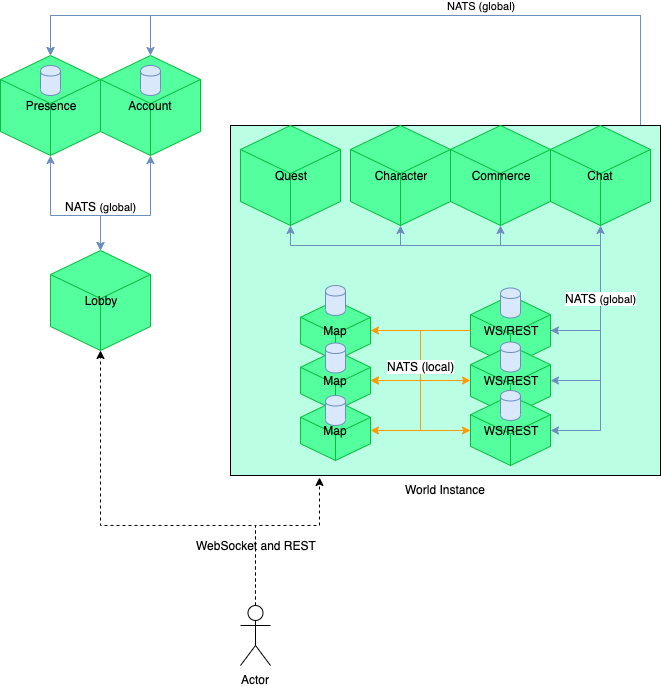

The diagram above was exported from draw.io. Its source (the exported page's mxGraphModel, read from the mxfile embedded in the PNG):
<mxGraphModel dx="1426" dy="771" grid="1" gridSize="10" guides="1" tooltips="1" connect="1" arrows="1" fold="1" page="1" pageScale="1" pageWidth="850" pageHeight="1100" math="0" shadow="0">
  <root>
    <mxCell id="0" />
    <mxCell id="1" parent="0" />
    <mxCell id="6h2Rx25wB_vFbol2QbS3-27" style="edgeStyle=orthogonalEdgeStyle;rounded=0;orthogonalLoop=1;jettySize=auto;html=1;exitX=0.5;exitY=1;exitDx=0;exitDy=0;exitPerimeter=0;entryX=0.5;entryY=0;entryDx=0;entryDy=0;entryPerimeter=0;startArrow=classic;startFill=1;strokeColor=#6c8ebf;fillColor=#dae8fc;" parent="1" source="6h2Rx25wB_vFbol2QbS3-1" target="6h2Rx25wB_vFbol2QbS3-15" edge="1">
      <mxGeometry relative="1" as="geometry">
        <Array as="points">
          <mxPoint x="160" y="380" />
          <mxPoint x="210" y="380" />
        </Array>
      </mxGeometry>
    </mxCell>
    <mxCell id="6h2Rx25wB_vFbol2QbS3-1" value="Presence" style="whiteSpace=wrap;html=1;shape=mxgraph.basic.isocube;isoAngle=15;strokeColor=#06BD3D;fillColor=#54FF9E;" parent="1" vertex="1">
      <mxGeometry x="110" y="220" width="100" height="100" as="geometry" />
    </mxCell>
    <mxCell id="6h2Rx25wB_vFbol2QbS3-28" style="edgeStyle=orthogonalEdgeStyle;rounded=0;orthogonalLoop=1;jettySize=auto;html=1;exitX=0.5;exitY=1;exitDx=0;exitDy=0;exitPerimeter=0;startArrow=classic;startFill=1;strokeColor=#6c8ebf;entryX=0.5;entryY=0;entryDx=0;entryDy=0;entryPerimeter=0;fillColor=#dae8fc;" parent="1" source="6h2Rx25wB_vFbol2QbS3-2" target="6h2Rx25wB_vFbol2QbS3-15" edge="1">
      <mxGeometry relative="1" as="geometry">
        <mxPoint x="230" y="410" as="targetPoint" />
        <Array as="points">
          <mxPoint x="260" y="380" />
          <mxPoint x="210" y="380" />
        </Array>
      </mxGeometry>
    </mxCell>
    <mxCell id="6h2Rx25wB_vFbol2QbS3-49" value="NATS&amp;nbsp;&lt;span style=&quot;font-size: 11px&quot;&gt;(global)&lt;/span&gt;" style="text;html=1;align=center;verticalAlign=middle;resizable=0;points=[];;labelBackgroundColor=#ffffff;" parent="6h2Rx25wB_vFbol2QbS3-28" vertex="1" connectable="0">
      <mxGeometry x="0.531" y="2" relative="1" as="geometry">
        <mxPoint x="-2" y="-11" as="offset" />
      </mxGeometry>
    </mxCell>
    <mxCell id="6h2Rx25wB_vFbol2QbS3-2" value="Account" style="whiteSpace=wrap;html=1;shape=mxgraph.basic.isocube;isoAngle=15;strokeColor=#06BD3D;fillColor=#54FF9E;" parent="1" vertex="1">
      <mxGeometry x="210" y="220" width="100" height="100" as="geometry" />
    </mxCell>
    <mxCell id="6h2Rx25wB_vFbol2QbS3-15" value="Lobby" style="whiteSpace=wrap;html=1;shape=mxgraph.basic.isocube;isoAngle=15;strokeColor=#06BD3D;fillColor=#54FF9E;" parent="1" vertex="1">
      <mxGeometry x="160" y="415" width="100" height="100" as="geometry" />
    </mxCell>
    <mxCell id="6h2Rx25wB_vFbol2QbS3-29" style="edgeStyle=orthogonalEdgeStyle;rounded=0;orthogonalLoop=1;jettySize=auto;html=1;exitX=1;exitY=0.5;exitDx=0;exitDy=0;exitPerimeter=0;entryX=0.5;entryY=0;entryDx=0;entryDy=0;entryPerimeter=0;startArrow=none;startFill=0;strokeColor=#6c8ebf;fillColor=#dae8fc;" parent="1" source="6h2Rx25wB_vFbol2QbS3-13" target="6h2Rx25wB_vFbol2QbS3-1" edge="1">
      <mxGeometry relative="1" as="geometry">
        <Array as="points">
          <mxPoint x="750" y="460" />
          <mxPoint x="750" y="180" />
          <mxPoint x="160" y="180" />
        </Array>
      </mxGeometry>
    </mxCell>
    <mxCell id="6h2Rx25wB_vFbol2QbS3-30" value="NATS (global)" style="edgeStyle=orthogonalEdgeStyle;rounded=0;orthogonalLoop=1;jettySize=auto;html=1;exitX=1;exitY=0.5;exitDx=0;exitDy=0;exitPerimeter=0;startArrow=none;startFill=0;strokeColor=#6c8ebf;fillColor=#dae8fc;" parent="1" source="6h2Rx25wB_vFbol2QbS3-14" edge="1">
      <mxGeometry x="0.1321" y="-10" relative="1" as="geometry">
        <mxPoint x="160" y="220" as="targetPoint" />
        <Array as="points">
          <mxPoint x="750" y="510" />
          <mxPoint x="750" y="180" />
          <mxPoint x="160" y="180" />
        </Array>
        <mxPoint as="offset" />
      </mxGeometry>
    </mxCell>
    <mxCell id="6h2Rx25wB_vFbol2QbS3-31" style="edgeStyle=orthogonalEdgeStyle;rounded=0;orthogonalLoop=1;jettySize=auto;html=1;exitX=1;exitY=0.5;exitDx=0;exitDy=0;exitPerimeter=0;startArrow=none;startFill=0;strokeColor=#6c8ebf;fillColor=#dae8fc;entryX=0.5;entryY=0;entryDx=0;entryDy=0;entryPerimeter=0;" parent="1" source="6h2Rx25wB_vFbol2QbS3-16" target="6h2Rx25wB_vFbol2QbS3-2" edge="1">
      <mxGeometry relative="1" as="geometry">
        <mxPoint x="160" y="220" as="targetPoint" />
        <Array as="points">
          <mxPoint x="750" y="560" />
          <mxPoint x="750" y="180" />
          <mxPoint x="260" y="180" />
        </Array>
      </mxGeometry>
    </mxCell>
    <mxCell id="6h2Rx25wB_vFbol2QbS3-32" value="" style="shape=cylinder;whiteSpace=wrap;html=1;boundedLbl=1;backgroundOutline=1;strokeColor=#6c8ebf;fillColor=#dae8fc;" parent="1" vertex="1">
      <mxGeometry x="150" y="230" width="20" height="30" as="geometry" />
    </mxCell>
    <mxCell id="6h2Rx25wB_vFbol2QbS3-33" value="" style="shape=cylinder;whiteSpace=wrap;html=1;boundedLbl=1;backgroundOutline=1;strokeColor=#6c8ebf;fillColor=#dae8fc;" parent="1" vertex="1">
      <mxGeometry x="250" y="230" width="20" height="30" as="geometry" />
    </mxCell>
    <mxCell id="6h2Rx25wB_vFbol2QbS3-34" value="" style="shape=cylinder;whiteSpace=wrap;html=1;boundedLbl=1;backgroundOutline=1;strokeColor=#6c8ebf;fillColor=#dae8fc;" parent="1" vertex="1">
      <mxGeometry x="430" y="300" width="20" height="30" as="geometry" />
    </mxCell>
    <mxCell id="6h2Rx25wB_vFbol2QbS3-35" value="" style="shape=cylinder;whiteSpace=wrap;html=1;boundedLbl=1;backgroundOutline=1;strokeColor=#6c8ebf;fillColor=#dae8fc;" parent="1" vertex="1">
      <mxGeometry x="530" y="300" width="20" height="30" as="geometry" />
    </mxCell>
    <mxCell id="6h2Rx25wB_vFbol2QbS3-36" value="" style="shape=cylinder;whiteSpace=wrap;html=1;boundedLbl=1;backgroundOutline=1;strokeColor=#6c8ebf;fillColor=#dae8fc;" parent="1" vertex="1">
      <mxGeometry x="630" y="300" width="20" height="30" as="geometry" />
    </mxCell>
    <mxCell id="6h2Rx25wB_vFbol2QbS3-44" style="edgeStyle=orthogonalEdgeStyle;rounded=0;orthogonalLoop=1;jettySize=auto;html=1;exitX=0.5;exitY=0;exitDx=0;exitDy=0;exitPerimeter=0;dashed=1;startArrow=none;startFill=0;strokeColor=#000000;entryX=0.206;entryY=1.006;entryDx=0;entryDy=0;entryPerimeter=0;" parent="1" source="6h2Rx25wB_vFbol2QbS3-43" target="6h2Rx25wB_vFbol2QbS3-4" edge="1">
      <mxGeometry relative="1" as="geometry">
        <Array as="points">
          <mxPoint x="365" y="690" />
          <mxPoint x="429" y="690" />
        </Array>
      </mxGeometry>
    </mxCell>
    <mxCell id="6h2Rx25wB_vFbol2QbS3-50" value="WebSocket and REST" style="text;html=1;align=center;verticalAlign=middle;resizable=0;points=[];;labelBackgroundColor=#ffffff;" parent="6h2Rx25wB_vFbol2QbS3-44" vertex="1" connectable="0">
      <mxGeometry x="-0.482" y="-31" relative="1" as="geometry">
        <mxPoint x="-31" y="-11" as="offset" />
      </mxGeometry>
    </mxCell>
    <mxCell id="6h2Rx25wB_vFbol2QbS3-45" style="edgeStyle=orthogonalEdgeStyle;rounded=0;orthogonalLoop=1;jettySize=auto;html=1;exitX=0.5;exitY=0;exitDx=0;exitDy=0;exitPerimeter=0;entryX=0.5;entryY=1;entryDx=0;entryDy=0;entryPerimeter=0;dashed=1;startArrow=none;startFill=0;strokeColor=#000000;" parent="1" source="6h2Rx25wB_vFbol2QbS3-43" target="6h2Rx25wB_vFbol2QbS3-15" edge="1">
      <mxGeometry relative="1" as="geometry">
        <Array as="points">
          <mxPoint x="365" y="690" />
          <mxPoint x="210" y="690" />
        </Array>
      </mxGeometry>
    </mxCell>
    <mxCell id="6h2Rx25wB_vFbol2QbS3-43" value="Actor" style="shape=umlActor;verticalLabelPosition=bottom;labelBackgroundColor=#ffffff;verticalAlign=top;html=1;" parent="1" vertex="1">
      <mxGeometry x="350" y="770" width="30" height="60" as="geometry" />
    </mxCell>
    <mxCell id="6h2Rx25wB_vFbol2QbS3-4" value="World Instance" style="verticalLabelPosition=bottom;verticalAlign=top;html=1;shape=mxgraph.basic.rect;fillColor2=none;strokeWidth=1;size=20;indent=5;fillColor=#BAFFE3;" parent="1" vertex="1">
      <mxGeometry x="340" y="290" width="430" height="350" as="geometry" />
    </mxCell>
    <mxCell id="6h2Rx25wB_vFbol2QbS3-10" value="Map" style="whiteSpace=wrap;html=1;shape=mxgraph.basic.isocube;isoAngle=15;strokeColor=#06BD3D;fillColor=#54FF9E;" parent="1" vertex="1">
      <mxGeometry x="410" y="465" width="70" height="60" as="geometry" />
    </mxCell>
    <mxCell id="6h2Rx25wB_vFbol2QbS3-11" value="Map" style="whiteSpace=wrap;html=1;shape=mxgraph.basic.isocube;isoAngle=15;strokeColor=#06BD3D;fillColor=#54FF9E;" parent="1" vertex="1">
      <mxGeometry x="410" y="515" width="70" height="60" as="geometry" />
    </mxCell>
    <mxCell id="6h2Rx25wB_vFbol2QbS3-12" value="Map" style="whiteSpace=wrap;html=1;shape=mxgraph.basic.isocube;isoAngle=15;strokeColor=#06BD3D;fillColor=#54FF9E;" parent="1" vertex="1">
      <mxGeometry x="410" y="565" width="70" height="60" as="geometry" />
    </mxCell>
    <mxCell id="6h2Rx25wB_vFbol2QbS3-17" style="edgeStyle=orthogonalEdgeStyle;rounded=0;orthogonalLoop=1;jettySize=auto;html=1;exitX=0;exitY=0.5;exitDx=0;exitDy=0;exitPerimeter=0;entryX=1;entryY=0.5;entryDx=0;entryDy=0;entryPerimeter=0;strokeColor=#FF9900;" parent="1" source="6h2Rx25wB_vFbol2QbS3-13" target="6h2Rx25wB_vFbol2QbS3-10" edge="1">
      <mxGeometry relative="1" as="geometry" />
    </mxCell>
    <mxCell id="6h2Rx25wB_vFbol2QbS3-54" style="edgeStyle=orthogonalEdgeStyle;rounded=0;orthogonalLoop=1;jettySize=auto;html=1;exitX=0;exitY=0.5;exitDx=0;exitDy=0;exitPerimeter=0;entryX=0.5;entryY=1;entryDx=0;entryDy=0;entryPerimeter=0;startArrow=none;startFill=0;strokeColor=#6c8ebf;fillColor=#dae8fc;" parent="1" source="6h2Rx25wB_vFbol2QbS3-13" target="6h2Rx25wB_vFbol2QbS3-53" edge="1">
      <mxGeometry relative="1" as="geometry">
        <Array as="points">
          <mxPoint x="710" y="495" />
        </Array>
      </mxGeometry>
    </mxCell>
    <mxCell id="6h2Rx25wB_vFbol2QbS3-13" value="WS/REST" style="whiteSpace=wrap;html=1;shape=mxgraph.basic.isocube;isoAngle=15;strokeColor=#06BD3D;fillColor=#54FF9E;" parent="1" vertex="1">
      <mxGeometry x="580" y="460" width="80" height="70" as="geometry" />
    </mxCell>
    <mxCell id="6h2Rx25wB_vFbol2QbS3-26" style="edgeStyle=orthogonalEdgeStyle;rounded=0;orthogonalLoop=1;jettySize=auto;html=1;exitX=0;exitY=0.5;exitDx=0;exitDy=0;exitPerimeter=0;entryX=1;entryY=0.5;entryDx=0;entryDy=0;entryPerimeter=0;startArrow=classic;startFill=1;strokeColor=#FF9900;" parent="1" source="6h2Rx25wB_vFbol2QbS3-14" target="6h2Rx25wB_vFbol2QbS3-12" edge="1">
      <mxGeometry relative="1" as="geometry" />
    </mxCell>
    <mxCell id="6h2Rx25wB_vFbol2QbS3-14" value="WS/REST" style="whiteSpace=wrap;html=1;shape=mxgraph.basic.isocube;isoAngle=15;strokeColor=#06BD3D;fillColor=#54FF9E;" parent="1" vertex="1">
      <mxGeometry x="580" y="510" width="80" height="70" as="geometry" />
    </mxCell>
    <mxCell id="6h2Rx25wB_vFbol2QbS3-16" value="WS/REST" style="whiteSpace=wrap;html=1;shape=mxgraph.basic.isocube;isoAngle=15;strokeColor=#06BD3D;fillColor=#54FF9E;" parent="1" vertex="1">
      <mxGeometry x="580" y="560" width="80" height="70" as="geometry" />
    </mxCell>
    <mxCell id="6h2Rx25wB_vFbol2QbS3-18" style="edgeStyle=orthogonalEdgeStyle;rounded=0;orthogonalLoop=1;jettySize=auto;html=1;exitX=0;exitY=0.5;exitDx=0;exitDy=0;exitPerimeter=0;entryX=1;entryY=0.5;entryDx=0;entryDy=0;entryPerimeter=0;strokeColor=#FF9900;" parent="1" source="6h2Rx25wB_vFbol2QbS3-13" target="6h2Rx25wB_vFbol2QbS3-11" edge="1">
      <mxGeometry relative="1" as="geometry">
        <mxPoint x="590" y="535" as="sourcePoint" />
        <mxPoint x="490" y="505" as="targetPoint" />
      </mxGeometry>
    </mxCell>
    <mxCell id="6h2Rx25wB_vFbol2QbS3-21" style="edgeStyle=orthogonalEdgeStyle;rounded=0;orthogonalLoop=1;jettySize=auto;html=1;exitX=0;exitY=0.5;exitDx=0;exitDy=0;exitPerimeter=0;startArrow=classic;startFill=1;entryX=1;entryY=0.5;entryDx=0;entryDy=0;entryPerimeter=0;strokeColor=#FF9900;" parent="1" source="6h2Rx25wB_vFbol2QbS3-16" target="6h2Rx25wB_vFbol2QbS3-11" edge="1">
      <mxGeometry relative="1" as="geometry">
        <mxPoint x="480" y="495" as="targetPoint" />
        <Array as="points">
          <mxPoint x="530" y="595" />
          <mxPoint x="530" y="545" />
        </Array>
      </mxGeometry>
    </mxCell>
    <mxCell id="6h2Rx25wB_vFbol2QbS3-47" value="NATS (local)" style="text;html=1;align=center;verticalAlign=middle;resizable=0;points=[];;labelBackgroundColor=#ffffff;" parent="6h2Rx25wB_vFbol2QbS3-21" vertex="1" connectable="0">
      <mxGeometry x="0.0667" y="4" relative="1" as="geometry">
        <mxPoint x="4" y="-35" as="offset" />
      </mxGeometry>
    </mxCell>
    <mxCell id="6h2Rx25wB_vFbol2QbS3-37" value="" style="shape=cylinder;whiteSpace=wrap;html=1;boundedLbl=1;backgroundOutline=1;strokeColor=#6c8ebf;fillColor=#dae8fc;" parent="1" vertex="1">
      <mxGeometry x="435" y="450" width="20" height="30" as="geometry" />
    </mxCell>
    <mxCell id="6h2Rx25wB_vFbol2QbS3-38" value="" style="shape=cylinder;whiteSpace=wrap;html=1;boundedLbl=1;backgroundOutline=1;strokeColor=#6c8ebf;fillColor=#dae8fc;" parent="1" vertex="1">
      <mxGeometry x="435" y="507.5" width="20" height="30" as="geometry" />
    </mxCell>
    <mxCell id="6h2Rx25wB_vFbol2QbS3-39" value="" style="shape=cylinder;whiteSpace=wrap;html=1;boundedLbl=1;backgroundOutline=1;strokeColor=#6c8ebf;fillColor=#dae8fc;" parent="1" vertex="1">
      <mxGeometry x="435" y="560" width="20" height="30" as="geometry" />
    </mxCell>
    <mxCell id="6h2Rx25wB_vFbol2QbS3-40" value="" style="shape=cylinder;whiteSpace=wrap;html=1;boundedLbl=1;backgroundOutline=1;strokeColor=#6c8ebf;fillColor=#dae8fc;" parent="1" vertex="1">
      <mxGeometry x="610" y="452.5" width="20" height="30" as="geometry" />
    </mxCell>
    <mxCell id="6h2Rx25wB_vFbol2QbS3-41" value="" style="shape=cylinder;whiteSpace=wrap;html=1;boundedLbl=1;backgroundOutline=1;strokeColor=#6c8ebf;fillColor=#dae8fc;" parent="1" vertex="1">
      <mxGeometry x="610" y="506.5" width="20" height="30" as="geometry" />
    </mxCell>
    <mxCell id="6h2Rx25wB_vFbol2QbS3-42" value="" style="shape=cylinder;whiteSpace=wrap;html=1;boundedLbl=1;backgroundOutline=1;strokeColor=#6c8ebf;fillColor=#dae8fc;" parent="1" vertex="1">
      <mxGeometry x="610" y="555" width="20" height="30" as="geometry" />
    </mxCell>
    <mxCell id="6h2Rx25wB_vFbol2QbS3-3" value="Quest" style="whiteSpace=wrap;html=1;shape=mxgraph.basic.isocube;isoAngle=15;strokeColor=#06BD3D;fillColor=#54FF9E;" parent="1" vertex="1">
      <mxGeometry x="350" y="290" width="100" height="100" as="geometry" />
    </mxCell>
    <mxCell id="6h2Rx25wB_vFbol2QbS3-22" style="edgeStyle=orthogonalEdgeStyle;rounded=0;orthogonalLoop=1;jettySize=auto;html=1;exitX=1;exitY=0.5;exitDx=0;exitDy=0;exitPerimeter=0;entryX=0.5;entryY=1;entryDx=0;entryDy=0;entryPerimeter=0;startArrow=classic;startFill=1;strokeColor=#6c8ebf;fillColor=#dae8fc;" parent="1" source="6h2Rx25wB_vFbol2QbS3-13" target="6h2Rx25wB_vFbol2QbS3-3" edge="1">
      <mxGeometry relative="1" as="geometry">
        <Array as="points">
          <mxPoint x="710" y="495" />
          <mxPoint x="710" y="410" />
          <mxPoint x="400" y="410" />
        </Array>
      </mxGeometry>
    </mxCell>
    <mxCell id="6h2Rx25wB_vFbol2QbS3-6" value="Character&lt;span style=&quot;color: rgba(0 , 0 , 0 , 0) ; font-family: monospace ; font-size: 0px ; white-space: nowrap&quot;&gt;%3CmxGraphModel%3E%3Croot%3E%3CmxCell%20id%3D%220%22%2F%3E%3CmxCell%20id%3D%221%22%20parent%3D%220%22%2F%3E%3CmxCell%20id%3D%222%22%20value%3D%22Quest%22%20style%3D%22whiteSpace%3Dwrap%3Bhtml%3D1%3Bshape%3Dmxgraph.basic.isocube%3BisoAngle%3D15%3BstrokeColor%3D%2306BD3D%3BfillColor%3D%2354FF9E%3B%22%20vertex%3D%221%22%20parent%3D%221%22%3E%3CmxGeometry%20x%3D%22390%22%20y%3D%22290%22%20width%3D%22100%22%20height%3D%22100%22%20as%3D%22geometry%22%2F%3E%3C%2FmxCell%3E%3C%2Froot%3E%3C%2FmxGraphModel%3E&lt;/span&gt;&lt;span style=&quot;color: rgba(0 , 0 , 0 , 0) ; font-family: monospace ; font-size: 0px ; white-space: nowrap&quot;&gt;%3CmxGraphModel%3E%3Croot%3E%3CmxCell%20id%3D%220%22%2F%3E%3CmxCell%20id%3D%221%22%20parent%3D%220%22%2F%3E%3CmxCell%20id%3D%222%22%20value%3D%22Quest%22%20style%3D%22whiteSpace%3Dwrap%3Bhtml%3D1%3Bshape%3Dmxgraph.basic.isocube%3BisoAngle%3D15%3BstrokeColor%3D%2306BD3D%3BfillColor%3D%2354FF9E%3B%22%20vertex%3D%221%22%20parent%3D%221%22%3E%3CmxGeometry%20x%3D%22390%22%20y%3D%22290%22%20width%3D%22100%22%20height%3D%22100%22%20as%3D%22geometry%22%2F%3E%3C%2FmxCell%3E%3C%2Froot%3E%3C%2FmxGraphModel%3E&lt;/span&gt;" style="whiteSpace=wrap;html=1;shape=mxgraph.basic.isocube;isoAngle=15;strokeColor=#06BD3D;fillColor=#54FF9E;" parent="1" vertex="1">
      <mxGeometry x="460" y="290" width="100" height="100" as="geometry" />
    </mxCell>
    <mxCell id="6h2Rx25wB_vFbol2QbS3-23" style="edgeStyle=orthogonalEdgeStyle;rounded=0;orthogonalLoop=1;jettySize=auto;html=1;exitX=1;exitY=0.5;exitDx=0;exitDy=0;exitPerimeter=0;entryX=0.5;entryY=1;entryDx=0;entryDy=0;entryPerimeter=0;startArrow=classic;startFill=1;strokeColor=#6c8ebf;fillColor=#dae8fc;" parent="1" source="6h2Rx25wB_vFbol2QbS3-14" target="6h2Rx25wB_vFbol2QbS3-6" edge="1">
      <mxGeometry relative="1" as="geometry">
        <mxPoint x="580" y="470" as="sourcePoint" />
        <mxPoint x="450" y="400" as="targetPoint" />
        <Array as="points">
          <mxPoint x="710" y="545" />
          <mxPoint x="710" y="410" />
          <mxPoint x="510" y="410" />
        </Array>
      </mxGeometry>
    </mxCell>
    <mxCell id="6h2Rx25wB_vFbol2QbS3-7" value="Commerce&lt;span style=&quot;color: rgba(0 , 0 , 0 , 0) ; font-family: monospace ; font-size: 0px ; white-space: nowrap&quot;&gt;%3CmxGraphModel%3E%3Croot%3E%3CmxCell%20id%3D%220%22%2F%3E%3CmxCell%20id%3D%221%22%20parent%3D%220%22%2F%3E%3CmxCell%20id%3D%222%22%20value%3D%22Quest%22%20style%3D%22whiteSpace%3Dwrap%3Bhtml%3D1%3Bshape%3Dmxgraph.basic.isocube%3BisoAngle%3D15%3BstrokeColor%3D%2306BD3D%3BfillColor%3D%2354FF9E%3B%22%20vertex%3D%221%22%20parent%3D%221%22%3E%3CmxGeometry%20x%3D%22390%22%20y%3D%22290%22%20width%3D%22100%22%20height%3D%22100%22%20as%3D%22geometry%22%2F%3E%3C%2FmxCell%3E%3C%2Froot%3E%3C%2FmxGraphModel%3E&lt;/span&gt;" style="whiteSpace=wrap;html=1;shape=mxgraph.basic.isocube;isoAngle=15;strokeColor=#06BD3D;fillColor=#54FF9E;" parent="1" vertex="1">
      <mxGeometry x="560" y="290" width="100" height="100" as="geometry" />
    </mxCell>
    <mxCell id="6h2Rx25wB_vFbol2QbS3-24" style="edgeStyle=orthogonalEdgeStyle;rounded=0;orthogonalLoop=1;jettySize=auto;html=1;exitX=1;exitY=0.5;exitDx=0;exitDy=0;exitPerimeter=0;entryX=0.5;entryY=1;entryDx=0;entryDy=0;entryPerimeter=0;startArrow=classic;startFill=1;strokeColor=#6c8ebf;fillColor=#dae8fc;" parent="1" source="6h2Rx25wB_vFbol2QbS3-16" target="6h2Rx25wB_vFbol2QbS3-7" edge="1">
      <mxGeometry relative="1" as="geometry">
        <mxPoint x="580" y="470" as="sourcePoint" />
        <mxPoint x="550" y="400" as="targetPoint" />
        <Array as="points">
          <mxPoint x="710" y="595" />
          <mxPoint x="710" y="410" />
          <mxPoint x="610" y="410" />
        </Array>
      </mxGeometry>
    </mxCell>
    <mxCell id="6h2Rx25wB_vFbol2QbS3-46" value="NATS&amp;nbsp;&lt;span style=&quot;font-size: 11px&quot;&gt;(global)&lt;/span&gt;" style="text;html=1;align=center;verticalAlign=middle;resizable=0;points=[];;labelBackgroundColor=#ffffff;" parent="6h2Rx25wB_vFbol2QbS3-24" vertex="1" connectable="0">
      <mxGeometry x="0.0333" relative="1" as="geometry">
        <mxPoint as="offset" />
      </mxGeometry>
    </mxCell>
    <mxCell id="6h2Rx25wB_vFbol2QbS3-53" value="Chat" style="whiteSpace=wrap;html=1;shape=mxgraph.basic.isocube;isoAngle=15;strokeColor=#06BD3D;fillColor=#54FF9E;" parent="1" vertex="1">
      <mxGeometry x="660" y="290" width="100" height="100" as="geometry" />
    </mxCell>
  </root>
</mxGraphModel>